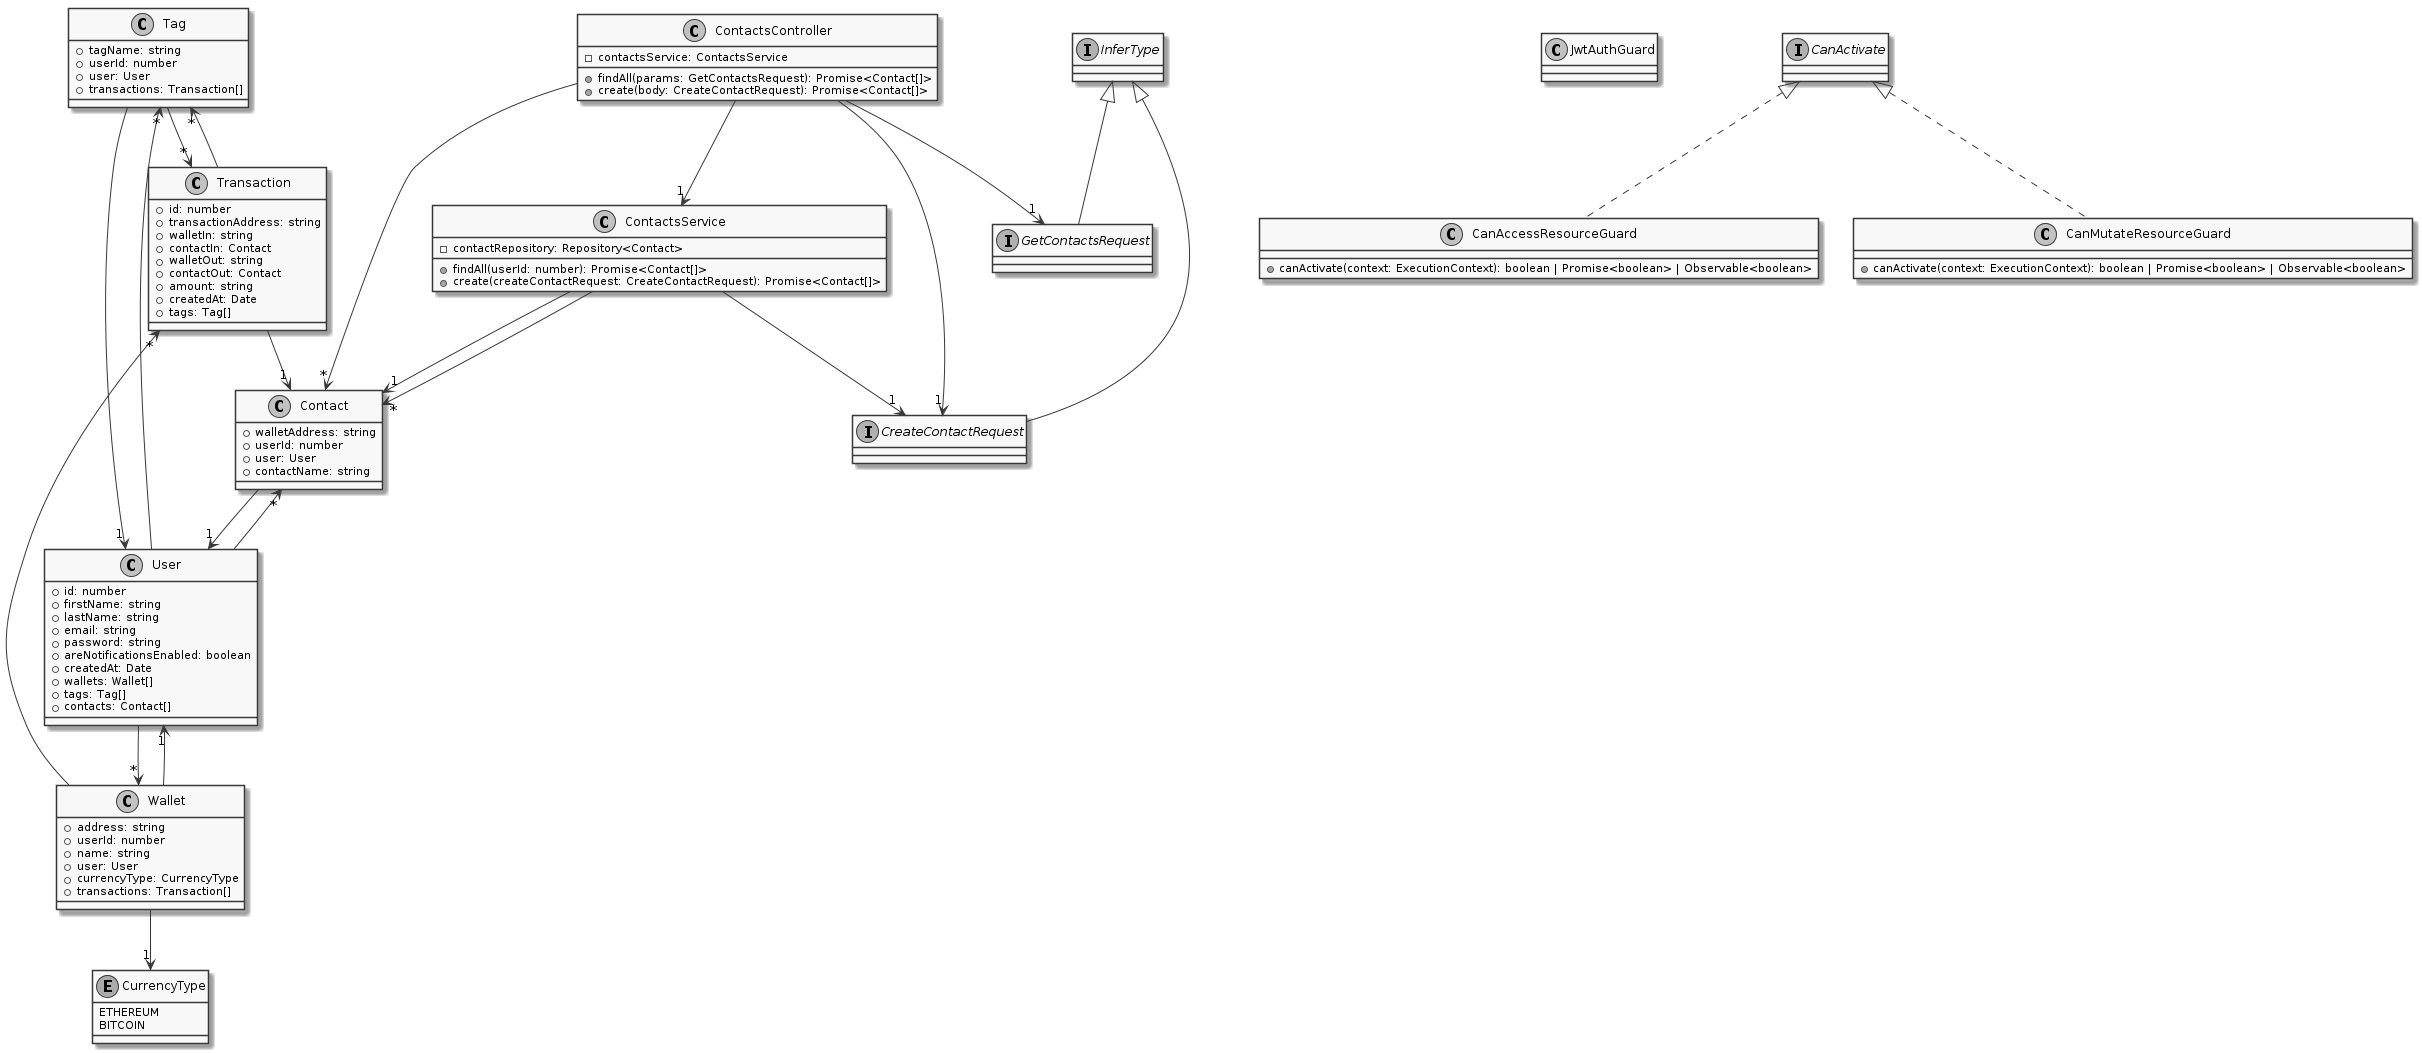

The diagram above was rendered by PlantUML. Its source (embedded in the PNG):
@startuml
skinparam monochrome true
class Tag {
    +tagName: string
    +userId: number
    +user: User
    +transactions: Transaction[]
}
class Transaction {
    +id: number
    +transactionAddress: string
    +walletIn: string
    +contactIn: Contact
    +walletOut: string
    +contactOut: Contact
    +amount: string
    +createdAt: Date
    +tags: Tag[]
}
enum CurrencyType {
    ETHEREUM
    BITCOIN
}
class Wallet {
    +address: string
    +userId: number
    +name: string
    +user: User
    +currencyType: CurrencyType
    +transactions: Transaction[]
}
class User {
    +id: number
    +firstName: string
    +lastName: string
    +email: string
    +password: string
    +areNotificationsEnabled: boolean
    +createdAt: Date
    +wallets: Wallet[]
    +tags: Tag[]
    +contacts: Contact[]
}
class Contact {
    +walletAddress: string
    +userId: number
    +user: User
    +contactName: string
}
interface CreateContactRequest extends InferType
class ContactsService {
    -contactRepository: Repository<Contact>
    +findAll(userId: number): Promise<Contact[]>
    +create(createContactRequest: CreateContactRequest): Promise<Contact[]>
}
interface GetContactsRequest extends InferType
class JwtAuthGuard
class CanAccessResourceGuard implements CanActivate {
    +canActivate(context: ExecutionContext): boolean | Promise<boolean> | Observable<boolean>
}
class CanMutateResourceGuard implements CanActivate {
    +canActivate(context: ExecutionContext): boolean | Promise<boolean> | Observable<boolean>
}
class ContactsController {
    -contactsService: ContactsService
    +findAll(params: GetContactsRequest): Promise<Contact[]>
    +create(body: CreateContactRequest): Promise<Contact[]>
}
Tag --> "1" User
Tag --> "*" Transaction
Transaction --> "1" Contact
Transaction --> "*" Tag
Wallet --> "1" User
Wallet --> "1" CurrencyType
Wallet --> "*" Transaction
User --> "*" Wallet
User --> "*" Tag
User --> "*" Contact
Contact --> "1" User
ContactsService --> "1" Contact
ContactsService --> "*" Contact
ContactsService --> "1" CreateContactRequest
ContactsController --> "1" ContactsService
ContactsController --> "1" GetContactsRequest
ContactsController --> "*" Contact
ContactsController --> "1" CreateContactRequest
@enduml